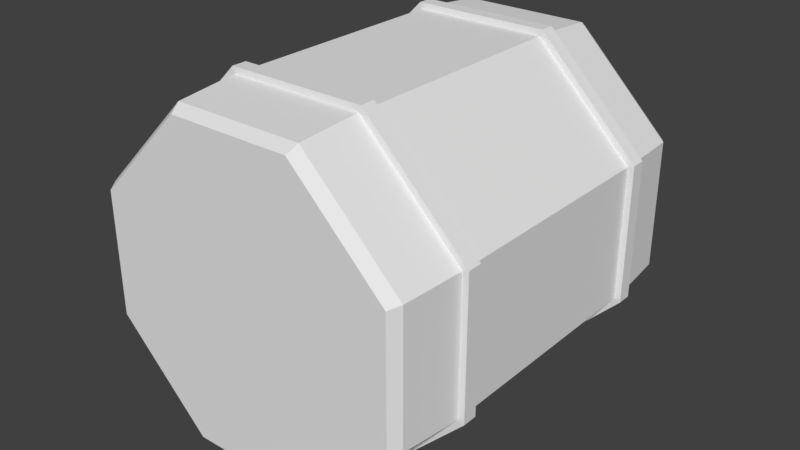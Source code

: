 # Source: barrel.blend  (saved by Blender 2.78.0; exported with 4.5.12 LTS)
import bpy
from mathutils import Matrix  # noqa: F401  (used for matrix-valued properties, if any)

bpy.ops.wm.read_factory_settings(use_empty=True)
scene = bpy.context.scene
scene.name = 'Scene'

# ---- collections
col_collection_1 = bpy.data.collections.new('Collection 1'); scene.collection.children.link(col_collection_1)

# ---- materials (node trees are filled in below, after node groups)
mat_material = bpy.data.materials.new('Material')
mat_material.alpha_threshold = 0.0
mat_material.use_transparent_shadow = False
mat_material.roughness = 0.5
mat_material.line_color = (0.0, 0.0, 0.0, 1.0)

# ---- material node trees

# ---- world
world_world = bpy.data.worlds.new('World'); scene.world = world_world
world_world.color = (0.05088, 0.05088, 0.05088)
world_world.use_sun_shadow = False
world_world.sun_shadow_jitter_overblur = 0.0
world_world.cycles.sampling_method = 'MANUAL'
world_world.light_settings.ao_factor = 0.0

# ---- meshes
me_cube = bpy.data.meshes.new('Cube')
me_cube.from_pydata([(0.3724, 1.0, 0.9281), (0.39, 0.9324, 0.9681), (0.9281, 1.0, 0.3724), (0.9681, 0.9324, 0.39), (0.9281, 1.0, -0.3724), (0.9681, 0.9324, -0.39), (0.3724, 1.0, -0.9281), (0.39, 0.9324, -0.9681), (-0.3724, 1.0, -0.9281), (-0.39, 0.9324, -0.9681), (-0.9281, 1.0, -0.3724), (-0.9681, 0.9324, -0.39), (-0.9281, 1.0, 0.3724), (-0.9681, 0.9324, 0.39), (-0.3724, 1.0, 0.9281), (-0.39, 0.9324, 0.9681), (0.9271, -1.412, 0.372), (0.9681, -1.347, 0.39), (0.372, -1.412, 0.9271), (0.39, -1.347, 0.9681), (0.372, -1.412, -0.9271), (0.39, -1.347, -0.9681), (0.9271, -1.412, -0.372), (0.9681, -1.347, -0.39), (-0.9271, -1.412, -0.372), (-0.9681, -1.347, -0.39), (-0.372, -1.412, -0.9271), (-0.39, -1.347, -0.9681), (-0.372, -1.412, 0.9271), (-0.39, -1.347, 0.9681), (-0.9271, -1.412, 0.372), (-0.9681, -1.347, 0.39), (-1.037, -0.8896, 0.4175), (-1.037, -0.9776, 0.4175), (-1.037, -0.9776, -0.4175), (-1.037, -0.8896, -0.4175), (-1.037, 0.5656, 0.4175), (-1.037, 0.4776, 0.4175), (-1.037, 0.4776, -0.4175), (-1.037, 0.5656, -0.4175), (1.037, -0.8896, 0.4175), (1.037, -0.9776, 0.4175), (0.4175, -0.9776, 1.037), (0.4175, -0.8896, 1.037), (1.037, 0.5656, 0.4175), (1.037, 0.4776, 0.4175), (0.4175, 0.4776, 1.037), (0.4175, 0.5656, 1.037), (0.4028, 0.5656, 1.0), (0.4028, 0.4776, 1.0), (0.4028, -0.8896, 1.0), (0.4028, -0.9776, 1.0), (1.0, -0.9776, 0.4028), (1.0, -0.8896, 0.4028), (1.0, 0.4776, 0.4028), (1.0, 0.5656, 0.4028), (-0.4028, 0.5656, 1.0), (-0.4028, 0.4776, 1.0), (-0.4028, -0.8896, 1.0), (-0.4028, -0.9776, 1.0), (1.0, -0.8896, -0.4028), (1.0, -0.9776, -0.4028), (1.0, 0.5656, -0.4028), (1.0, 0.4776, -0.4028), (0.4028, -0.8896, -1.0), (0.4028, -0.9776, -1.0), (0.4028, 0.5656, -1.0), (0.4028, 0.4776, -1.0), (-0.4028, -0.9776, -1.0), (-0.4028, -0.8896, -1.0), (-0.4028, 0.4776, -1.0), (-0.4028, 0.5656, -1.0), (-1.0, -0.8896, -0.4028), (-1.0, -0.9776, -0.4028), (-1.0, 0.5656, -0.4028), (-1.0, 0.4776, -0.4028), (-1.0, -0.9776, 0.4028), (-1.0, -0.8896, 0.4028), (-1.0, 0.4776, 0.4028), (-1.0, 0.5656, 0.4028), (0.4175, 0.5656, -1.037), (0.4175, 0.4776, -1.037), (-0.4175, 0.4776, -1.037), (-0.4175, 0.5656, -1.037), (0.4175, -0.8896, -1.037), (0.4175, -0.9776, -1.037), (-0.4175, -0.9776, -1.037), (-0.4175, -0.8896, -1.037), (-0.4175, -0.8896, 1.037), (-0.4175, -0.9776, 1.037), (-0.4175, 0.5656, 1.037), (-0.4175, 0.4776, 1.037), (1.037, 0.5656, -0.4175), (1.037, 0.4776, -0.4175), (1.037, -0.8896, -0.4175), (1.037, -0.9776, -0.4175)], [], [(54, 53, 60, 63), (70, 69, 72, 75), (61, 23, 21, 65), (63, 60, 64, 67), (49, 50, 53, 54), (67, 64, 69, 70), (75, 72, 77, 78), (16, 18, 28, 30, 24, 26, 20, 22), (19, 51, 59, 29), (2, 0, 1, 3), (18, 16, 17, 19), (6, 4, 5, 7), (22, 20, 21, 23), (10, 8, 9, 11), (26, 24, 25, 27), (14, 12, 13, 15), (30, 28, 29, 31), (15, 1, 0, 14), (3, 5, 4, 2), (7, 9, 8, 6), (11, 13, 12, 10), (28, 18, 19, 29), (16, 22, 23, 17), (20, 26, 27, 21), (24, 30, 31, 25), (0, 2, 4, 6, 8, 10, 12, 14), (50, 49, 57, 58), (1, 48, 55, 3), (46, 45, 44, 47), (11, 74, 79, 13), (68, 27, 25, 73), (7, 66, 71, 9), (52, 17, 23, 61), (51, 19, 17, 52), (65, 21, 27, 68), (5, 62, 66, 7), (78, 77, 58, 57), (76, 31, 29, 59), (73, 25, 31, 76), (9, 71, 74, 11), (13, 79, 56, 15), (3, 55, 62, 5), (55, 48, 47, 44), (72, 69, 87, 35), (57, 49, 46, 91), (68, 73, 34, 86), (77, 72, 35, 32), (49, 54, 45, 46), (74, 71, 83, 39), (48, 56, 90, 47), (70, 75, 38, 82), (73, 76, 33, 34), (59, 51, 42, 89), (58, 77, 32, 88), (76, 59, 89, 33), (79, 74, 39, 36), (50, 58, 88, 43), (56, 79, 36, 90), (48, 1, 15, 56), (42, 41, 40, 43), (38, 37, 36, 39), (34, 33, 32, 35), (81, 82, 83, 80), (85, 86, 87, 84), (43, 88, 89, 42), (47, 90, 91, 46), (93, 81, 80, 92), (95, 85, 84, 94), (37, 91, 90, 36), (33, 89, 88, 32), (82, 38, 39, 83), (86, 34, 35, 87), (45, 93, 92, 44), (41, 95, 94, 40), (67, 70, 82, 81), (54, 63, 93, 45), (63, 67, 81, 93), (62, 55, 44, 92), (51, 52, 41, 42), (66, 62, 92, 80), (71, 66, 80, 83), (52, 61, 95, 41), (60, 53, 40, 94), (53, 50, 43, 40), (61, 65, 85, 95), (65, 68, 86, 85), (64, 60, 94, 84), (75, 78, 37, 38), (78, 57, 91, 37), (69, 64, 84, 87)])
_uv = me_cube.uv_layers.new(name='UVMap')
_uv.uv.foreach_set('vector', [0.9326, 0.745, 0.9326, 0.635, 0.9974, 0.635, 0.9974, 0.745, 0.5991, 0.745, 0.5991, 0.635, 0.667, 0.635, 0.667, 0.745, 0.7573, 0.5124, 0.7413, 0.4935, 0.7807, 0.4581, 0.799, 0.4745, 0.4663, 0.745, 0.4663, 0.635, 0.5342, 0.635, 0.5342, 0.745, 0.8646, 0.745, 0.8646, 0.635, 0.9326, 0.635, 0.9326, 0.745, 0.5342, 0.745, 0.5342, 0.635, 0.5991, 0.635, 0.5991, 0.745, 0.667, 0.745, 0.667, 0.635, 0.7319, 0.635, 0.7319, 0.745, 0.6888, 0.2844, 0.6888, 0.3476, 0.6464, 0.3899, 0.5833, 0.3899, 0.5409, 0.3476, 0.5409, 0.2844, 0.5833, 0.2421, 0.6464, 0.2421, 0.8073, 0.184, 0.8378, 0.17, 0.8599, 0.2385, 0.8289, 0.2447, 0.884, 0.4773, 0.9153, 0.4358, 0.92, 0.4387, 0.8878, 0.4809, 0.8012, 0.1871, 0.7625, 0.1281, 0.7682, 0.1235, 0.8073, 0.184, 0.8972, 0.1487, 0.8478, 0.09206, 0.8528, 0.08565, 0.9034, 0.1444, 0.7387, 0.489, 0.777, 0.4548, 0.7807, 0.4581, 0.7413, 0.4935, 0.9456, 0.2714, 0.9285, 0.2076, 0.9351, 0.2051, 0.9521, 0.2704, 0.8041, 0.4141, 0.823, 0.3627, 0.8286, 0.3642, 0.8089, 0.4165, 0.9365, 0.3879, 0.9477, 0.3304, 0.9539, 0.331, 0.9421, 0.3896, 0.8296, 0.3078, 0.8226, 0.2461, 0.8289, 0.2447, 0.8357, 0.3078, 0.9421, 0.3896, 0.92, 0.4387, 0.9153, 0.4358, 0.9365, 0.3879, 0.8878, 0.4809, 0.8481, 0.5132, 0.8457, 0.5084, 0.884, 0.4773, 0.9034, 0.1444, 0.9351, 0.2051, 0.9285, 0.2076, 0.8972, 0.1487, 0.9521, 0.2704, 0.9539, 0.331, 0.9477, 0.3304, 0.9456, 0.2714, 0.8226, 0.2461, 0.8012, 0.1871, 0.8073, 0.184, 0.8289, 0.2447, 0.7625, 0.1281, 0.7099, 0.07907, 0.714, 0.07208, 0.7682, 0.1235, 0.777, 0.4548, 0.8041, 0.4141, 0.8089, 0.4165, 0.7807, 0.4581, 0.823, 0.3627, 0.8296, 0.3078, 0.8357, 0.3078, 0.8286, 0.3642, 0.5275, 0.1772, 0.5275, 0.114, 0.5699, 0.07159, 0.6332, 0.07159, 0.6755, 0.114, 0.6755, 0.1772, 0.6332, 0.2196, 0.5699, 0.2196, 0.8646, 0.635, 0.8646, 0.745, 0.7998, 0.745, 0.7998, 0.635, 0.92, 0.4387, 0.9421, 0.4526, 0.9051, 0.4983, 0.8878, 0.4809, 0.8542, 0.5501, 0.9194, 0.5502, 0.9195, 0.5574, 0.8543, 0.5575, 0.9521, 0.2704, 0.9832, 0.2668, 0.9832, 0.3342, 0.9539, 0.331, 0.8317, 0.4292, 0.8089, 0.4165, 0.8286, 0.3642, 0.8554, 0.3716, 0.9034, 0.1444, 0.933, 0.1257, 0.9663, 0.1939, 0.9351, 0.2051, 0.7963, 0.1016, 0.7682, 0.1235, 0.714, 0.07208, 0.7399, 0.04398, 0.8378, 0.17, 0.8073, 0.184, 0.7682, 0.1235, 0.7963, 0.1016, 0.799, 0.4745, 0.7807, 0.4581, 0.8089, 0.4165, 0.8317, 0.4292, 0.8528, 0.08565, 0.8808, 0.06067, 0.933, 0.1257, 0.9034, 0.1444, 0.7319, 0.745, 0.7319, 0.635, 0.7998, 0.635, 0.7998, 0.745, 0.8653, 0.3089, 0.8357, 0.3078, 0.8289, 0.2447, 0.8599, 0.2385, 0.8554, 0.3716, 0.8286, 0.3642, 0.8357, 0.3078, 0.8653, 0.3089, 0.9351, 0.2051, 0.9663, 0.1939, 0.9832, 0.2668, 0.9521, 0.2704, 0.9539, 0.331, 0.9832, 0.3342, 0.9683, 0.3989, 0.9421, 0.3896, 0.8878, 0.4809, 0.9051, 0.4983, 0.8632, 0.5329, 0.8481, 0.5132, 0.9194, 0.5603, 0.8544, 0.5605, 0.8543, 0.5575, 0.9195, 0.5574, 0.6688, 0.5972, 0.6037, 0.5973, 0.6037, 0.5944, 0.6688, 0.5942, 0.7924, 0.5472, 0.8543, 0.5472, 0.8542, 0.5501, 0.7924, 0.5502, 0.6036, 0.5841, 0.6687, 0.5839, 0.6687, 0.5868, 0.6035, 0.587, 0.7306, 0.5971, 0.6688, 0.5972, 0.6688, 0.5942, 0.7306, 0.5941, 0.8543, 0.5472, 0.9194, 0.5471, 0.9194, 0.5502, 0.8542, 0.5501, 0.6656, 0.5608, 0.6005, 0.561, 0.6005, 0.558, 0.6656, 0.5579, 0.8544, 0.5605, 0.7925, 0.5605, 0.7925, 0.5576, 0.8543, 0.5575, 0.6004, 0.5477, 0.6655, 0.5475, 0.6655, 0.5505, 0.6004, 0.5507, 0.6687, 0.5839, 0.7305, 0.5838, 0.7305, 0.5867, 0.6687, 0.5868, 0.7956, 0.5836, 0.8574, 0.5835, 0.8574, 0.5865, 0.7956, 0.5865, 0.7957, 0.5969, 0.7306, 0.5971, 0.7306, 0.5941, 0.7957, 0.5939, 0.7305, 0.5838, 0.7956, 0.5836, 0.7956, 0.5865, 0.7305, 0.5867, 0.7274, 0.5607, 0.6656, 0.5608, 0.6656, 0.5579, 0.7274, 0.5578, 0.8575, 0.5968, 0.7957, 0.5969, 0.7957, 0.5939, 0.8575, 0.5939, 0.7925, 0.5605, 0.7274, 0.5607, 0.7274, 0.5578, 0.7925, 0.5576, 0.9421, 0.4526, 0.92, 0.4387, 0.9421, 0.3896, 0.9683, 0.3989, 0.8574, 0.5865, 0.9226, 0.5865, 0.9227, 0.5938, 0.8575, 0.5939, 0.6655, 0.5505, 0.7273, 0.5504, 0.7274, 0.5578, 0.6656, 0.5579, 0.6687, 0.5868, 0.7305, 0.5867, 0.7306, 0.5941, 0.6688, 0.5942, 0.5386, 0.5506, 0.6004, 0.5507, 0.6005, 0.558, 0.5387, 0.5579, 0.5418, 0.587, 0.6035, 0.587, 0.6037, 0.5944, 0.5418, 0.5942, 0.8575, 0.5939, 0.7957, 0.5939, 0.7956, 0.5865, 0.8574, 0.5865, 0.8543, 0.5575, 0.7925, 0.5576, 0.7924, 0.5502, 0.8542, 0.5501, 0.4657, 0.5495, 0.5386, 0.5506, 0.5387, 0.5579, 0.4656, 0.5581, 0.4689, 0.5859, 0.5418, 0.587, 0.5418, 0.5942, 0.4688, 0.5944, 0.7273, 0.5504, 0.7924, 0.5502, 0.7925, 0.5576, 0.7274, 0.5578, 0.7305, 0.5867, 0.7956, 0.5865, 0.7957, 0.5939, 0.7306, 0.5941, 0.6004, 0.5507, 0.6655, 0.5505, 0.6656, 0.5579, 0.6005, 0.558, 0.6035, 0.587, 0.6687, 0.5868, 0.6688, 0.5942, 0.6037, 0.5944, 0.9194, 0.5502, 0.9888, 0.55, 0.9887, 0.5585, 0.9195, 0.5574, 0.9226, 0.5865, 0.992, 0.5863, 0.9918, 0.5949, 0.9227, 0.5938, 0.5386, 0.5477, 0.6004, 0.5477, 0.6004, 0.5507, 0.5386, 0.5506, 0.9194, 0.5471, 0.9874, 0.5465, 0.9888, 0.55, 0.9194, 0.5502, 0.4671, 0.5465, 0.5386, 0.5477, 0.5386, 0.5506, 0.4657, 0.5495, 0.9874, 0.5616, 0.9194, 0.5603, 0.9195, 0.5574, 0.9887, 0.5585, 0.8574, 0.5835, 0.9225, 0.5834, 0.9226, 0.5865, 0.8574, 0.5865, 0.5386, 0.561, 0.4671, 0.5616, 0.4656, 0.5581, 0.5387, 0.5579, 0.6005, 0.561, 0.5386, 0.561, 0.5387, 0.5579, 0.6005, 0.558, 0.9225, 0.5834, 0.9905, 0.5828, 0.992, 0.5863, 0.9226, 0.5865, 0.9905, 0.5979, 0.9226, 0.5967, 0.9227, 0.5938, 0.9918, 0.5949, 0.9226, 0.5967, 0.8575, 0.5968, 0.8575, 0.5939, 0.9227, 0.5938, 0.4702, 0.5828, 0.5418, 0.5841, 0.5418, 0.587, 0.4689, 0.5859, 0.5418, 0.5841, 0.6036, 0.5841, 0.6035, 0.587, 0.5418, 0.587, 0.5418, 0.5973, 0.4702, 0.5979, 0.4688, 0.5944, 0.5418, 0.5942, 0.6655, 0.5475, 0.7273, 0.5474, 0.7273, 0.5504, 0.6655, 0.5505, 0.7273, 0.5474, 0.7924, 0.5472, 0.7924, 0.5502, 0.7273, 0.5504, 0.6037, 0.5973, 0.5418, 0.5973, 0.5418, 0.5942, 0.6037, 0.5944])
me_cube.materials.append(mat_material)
me_cube.use_remesh_preserve_volume = False
me_cube.use_remesh_preserve_attributes = False
me_cube.use_mirror_vertex_groups = False
me_cube.update()

# ---- objects
ob_cube = bpy.data.objects.new('Cube', me_cube)

# ---- transforms, parenting, visibility, modifiers, constraints
ob_cube.location = (0.0, 0.0, 1.488)
ob_cube.lock_rotations_4d = False
ob_cube.empty_display_type = 'ARROWS'
ob_cube.lineart.crease_threshold = 0.0

# ---- collection membership
col_collection_1.objects.link(ob_cube)

# ---- scene / render settings (as saved in the file)
scene.frame_start = 1; scene.frame_end = 250; scene.frame_set(1)
scene.render.engine = 'BLENDER_EEVEE_NEXT'
scene.render.resolution_percentage = 50
scene.render.dither_intensity = 0.0
scene.cycles.use_denoising = False
scene.cycles.samples = 128
scene.cycles.sampling_pattern = 'TABULATED_SOBOL'
scene.cycles.light_sampling_threshold = 0.0
scene.cycles.use_adaptive_sampling = False
scene.cycles.use_light_tree = False
scene.cycles.blur_glossy = 0.0
scene.cycles.sample_clamp_indirect = 0.0
scene.view_settings.view_transform = 'Standard'
bpy.context.view_layer.update()

# ---- added for rendering (the .blend has no active camera and no usable light): camera, sun
cam_auto = bpy.data.cameras.new('AutoCamera')
cam_auto.lens = 50.0
cam_auto.sensor_width = 36.0
cam_auto.clip_end = 1000.0
ob_auto_camera = bpy.data.objects.new('AutoCamera', cam_auto)
scene.collection.objects.link(ob_auto_camera)
ob_auto_camera.location = (3.51256, -4.42107, 4.29799)
ob_auto_camera.rotation_euler = (1.09748, -7.21219e-08, 0.694738)
scene.camera = ob_auto_camera
light_auto_sun = bpy.data.lights.new('AutoSun', 'SUN')
light_auto_sun.energy = 3.0
light_auto_sun.angle = 0.0523599
ob_auto_sun = bpy.data.objects.new('AutoSun', light_auto_sun)
scene.collection.objects.link(ob_auto_sun)
ob_auto_sun.rotation_euler = (0.872665, 0.174533, 0.523599)
bpy.context.view_layer.update()
